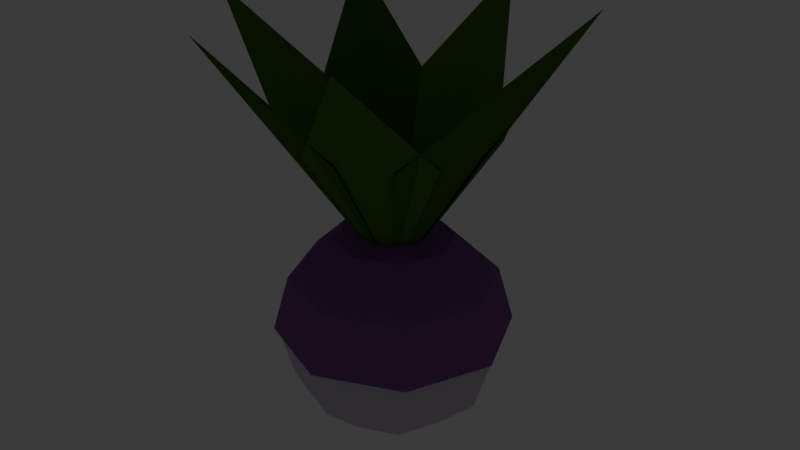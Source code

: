 # Source: crop_turnip_stage3.blend  (saved by Blender 5.2.45; exported with 4.5.12 LTS)
import bpy
from mathutils import Matrix  # noqa: F401  (used for matrix-valued properties, if any)

bpy.ops.wm.read_factory_settings(use_empty=True)
scene = bpy.context.scene
scene.name = 'Scene'

# ---- collections
col_collection = bpy.data.collections.new('Collection'); scene.collection.children.link(col_collection)

# ---- materials (node trees are filled in below, after node groups)
mat_mat_flat_lit = bpy.data.materials.new('mat_flat_lit')
mat_mat_emissive_warm = bpy.data.materials.new('mat_emissive_warm')
mat_mat_emissive_ember = bpy.data.materials.new('mat_emissive_ember')
mat_mat_moonflower = bpy.data.materials.new('mat_moonflower')
mat_mat_taint_surface = bpy.data.materials.new('mat_taint_surface')
mat_mat_corn_stalk = bpy.data.materials.new('mat_corn_stalk')

# ---- material node trees
mat_mat_flat_lit.use_nodes = True; mat_mat_flat_lit.node_tree.nodes.clear()
_N = mat_mat_flat_lit.node_tree.nodes; _L = mat_mat_flat_lit.node_tree.links
n0 = _N.new('ShaderNodeOutputMaterial'); n0.name = 'Material Output'; n0.location = (0, 0)
n1 = _N.new('ShaderNodeBsdfPrincipled'); n1.name = 'Principled BSDF'; n1.location = (0, 0)
n1.inputs[2].default_value = 1.0
n1.inputs[10].default_value = 0.005
n1.inputs[13].default_value = 0.0
n2 = _N.new('ShaderNodeVertexColor'); n2.name = 'Color Attribute'; n2.location = (0, 0)
n2.layer_name = 'Col'
_L.new(n2.outputs[0], n1.inputs[0])
_L.new(n1.outputs[0], n0.inputs[0])
n0.is_active_output = True
mat_mat_emissive_warm.use_nodes = True; mat_mat_emissive_warm.node_tree.nodes.clear()
_N = mat_mat_emissive_warm.node_tree.nodes; _L = mat_mat_emissive_warm.node_tree.links
n0 = _N.new('ShaderNodeOutputMaterial'); n0.name = 'Material Output'; n0.location = (0, 0)
n1 = _N.new('ShaderNodeBsdfPrincipled'); n1.name = 'Principled BSDF'; n1.location = (0, 0)
n1.inputs[2].default_value = 1.0
n1.inputs[10].default_value = 0.005
n1.inputs[13].default_value = 0.0
n1.inputs[27].default_value = (1.0, 0.4564, 0.1022, 1.0)
n1.inputs[28].default_value = 1.0
n2 = _N.new('ShaderNodeVertexColor'); n2.name = 'Color Attribute'; n2.location = (0, 0)
n2.layer_name = 'Col'
_L.new(n2.outputs[0], n1.inputs[0])
_L.new(n1.outputs[0], n0.inputs[0])
n0.is_active_output = True
mat_mat_emissive_ember.use_nodes = True; mat_mat_emissive_ember.node_tree.nodes.clear()
_N = mat_mat_emissive_ember.node_tree.nodes; _L = mat_mat_emissive_ember.node_tree.links
n0 = _N.new('ShaderNodeOutputMaterial'); n0.name = 'Material Output'; n0.location = (0, 0)
n1 = _N.new('ShaderNodeBsdfPrincipled'); n1.name = 'Principled BSDF'; n1.location = (0, 0)
n1.inputs[2].default_value = 1.0
n1.inputs[10].default_value = 0.005
n1.inputs[13].default_value = 0.0
n1.inputs[27].default_value = (1.0, 0.1022, 0.0137, 1.0)
n1.inputs[28].default_value = 1.0
n2 = _N.new('ShaderNodeVertexColor'); n2.name = 'Color Attribute'; n2.location = (0, 0)
n2.layer_name = 'Col'
_L.new(n2.outputs[0], n1.inputs[0])
_L.new(n1.outputs[0], n0.inputs[0])
n0.is_active_output = True
mat_mat_moonflower.use_nodes = True; mat_mat_moonflower.node_tree.nodes.clear()
_N = mat_mat_moonflower.node_tree.nodes; _L = mat_mat_moonflower.node_tree.links
n0 = _N.new('ShaderNodeOutputMaterial'); n0.name = 'Material Output'; n0.location = (0, 0)
n1 = _N.new('ShaderNodeBsdfPrincipled'); n1.name = 'Principled BSDF'; n1.location = (0, 0)
n1.inputs[2].default_value = 1.0
n1.inputs[10].default_value = 0.005
n1.inputs[13].default_value = 0.0
n1.inputs[27].default_value = (0.2122, 0.7913, 0.6867, 1.0)
n1.inputs[28].default_value = 1.0
n2 = _N.new('ShaderNodeVertexColor'); n2.name = 'Color Attribute'; n2.location = (0, 0)
n2.layer_name = 'Col'
_L.new(n2.outputs[0], n1.inputs[0])
_L.new(n1.outputs[0], n0.inputs[0])
n0.is_active_output = True
mat_mat_taint_surface.use_nodes = True; mat_mat_taint_surface.node_tree.nodes.clear()
_N = mat_mat_taint_surface.node_tree.nodes; _L = mat_mat_taint_surface.node_tree.links
n0 = _N.new('ShaderNodeOutputMaterial'); n0.name = 'Material Output'; n0.location = (0, 0)
n1 = _N.new('ShaderNodeBsdfPrincipled'); n1.name = 'Principled BSDF'; n1.location = (0, 0)
n1.inputs[2].default_value = 1.0
n1.inputs[10].default_value = 0.005
n1.inputs[13].default_value = 0.0
n2 = _N.new('ShaderNodeVertexColor'); n2.name = 'Color Attribute'; n2.location = (0, 0)
n2.layer_name = 'Col'
_L.new(n2.outputs[0], n1.inputs[0])
_L.new(n1.outputs[0], n0.inputs[0])
n0.is_active_output = True
mat_mat_corn_stalk.use_nodes = True; mat_mat_corn_stalk.node_tree.nodes.clear()
_N = mat_mat_corn_stalk.node_tree.nodes; _L = mat_mat_corn_stalk.node_tree.links
n0 = _N.new('ShaderNodeOutputMaterial'); n0.name = 'Material Output'; n0.location = (0, 0)
n1 = _N.new('ShaderNodeBsdfPrincipled'); n1.name = 'Principled BSDF'; n1.location = (0, 0)
n1.inputs[2].default_value = 1.0
n1.inputs[10].default_value = 0.005
n1.inputs[13].default_value = 0.0
n2 = _N.new('ShaderNodeVertexColor'); n2.name = 'Color Attribute'; n2.location = (0, 0)
n2.layer_name = 'Col'
_L.new(n2.outputs[0], n1.inputs[0])
_L.new(n1.outputs[0], n0.inputs[0])
n0.is_active_output = True

# ---- world
world_world = bpy.data.worlds.new('World'); scene.world = world_world
world_world.use_nodes = True; world_world.node_tree.nodes.clear()
_N = world_world.node_tree.nodes; _L = world_world.node_tree.links
n0 = _N.new('ShaderNodeOutputWorld'); n0.name = 'World Output'; n0.location = (200, 100)
n1 = _N.new('ShaderNodeBackground'); n1.name = 'Background'; n1.location = (-200, 100)
n1.inputs[0].default_value = (0.05088, 0.05088, 0.05088, 1.0)
_L.new(n1.outputs[0], n0.inputs[0])
n0.is_active_output = True
world_world.color = (0.05088, 0.05088, 0.05088)
world_world.sun_shadow_jitter_overblur = 0.0

# ---- meshes
me_crop = bpy.data.meshes.new('Crop')
me_crop.from_pydata([(0.0, 0.0, 0.1472), (0.0, 0.0475, 0.1352), (0.0, 0.0, 0.1), (0.0, 0.095, 0.057), (0.0159, -0.08221, 0.2271), (0.0, 0.0475, -0.02116), (0.0, 0.0, -0.03325), (-0.06477, -0.1345, 0.3202), (0.03359, 0.03359, 0.1352), (0.05818, 0.05818, 0.1021), (0.06718, 0.06718, 0.057), (0.05818, 0.05818, 0.01187), (0.03359, 0.03359, -0.02116), (0.09785, 0.0, 0.057), (0.08474, 0.0, 0.1036), (0.0475, 0.0, 0.1352), (0.08227, 0.0, 0.1021), (0.095, 0.0, 0.057), (0.08227, 0.0, 0.01187), (0.0475, 0.0, -0.02116), (0.04892, 0.0, 0.1376), (0.0, 0.0, 0.1501), (0.03359, -0.03359, 0.1352), (0.05818, -0.05818, 0.1021), (0.06718, -0.06718, 0.057), (0.05818, -0.05818, 0.01187), (0.03359, -0.03359, -0.02116), (-0.01, 0.0, 0.14), (0.0346, 0.0346, 0.1376), (0.0, -0.0475, 0.1352), (0.0, -0.08227, 0.1021), (0.0, -0.095, 0.057), (0.0, -0.08227, 0.01187), (0.0, -0.0475, -0.02116), (0.05992, 0.05992, 0.1036), (0.06919, 0.06919, 0.057), (-0.03359, -0.03359, 0.1352), (-0.05818, -0.05818, 0.1021), (-0.06718, -0.06718, 0.057), (-0.05818, -0.05818, 0.01187), (-0.03359, -0.03359, -0.02116), (-0.07419, -0.03883, 0.2271), (0.0, 0.0, 0.1), (-0.0475, 0.0, 0.1352), (-0.08227, 0.0, 0.1021), (-0.095, 0.0, 0.057), (-0.08227, 0.0, 0.01187), (-0.0475, 0.0, -0.02116), (-0.014, 0.0, 0.1), (0.0, -0.01, 0.14), (-0.03359, 0.03359, 0.1352), (-0.05818, 0.05818, 0.1021), (-0.06718, 0.06718, 0.057), (-0.05818, 0.05818, 0.01187), (-0.03359, 0.03359, -0.02116), (-0.05436, -0.06369, 0.2271), (0.0, -0.014, 0.1), (0.0, 0.09785, 0.057), (0.0, 0.08227, 0.1021), (0.01, 0.0, 0.14), (0.0, 0.08227, 0.01187), (0.0, 0.04893, 0.1376), (0.014, 0.0, 0.1), (0.0, 0.01, 0.14), (-0.1455, -0.03322, 0.3202), (-0.07661, 0.0338, 0.2271), (0.06919, -0.06919, 0.057), (0.05992, -0.05992, 0.1036), (0.0346, -0.0346, 0.1376), (0.0, 0.014, 0.1), (0.0, 0.0, 0.1), (-0.08369, 0.00279, 0.2271), (0.0, -0.09785, 0.057), (0.0, -0.08474, 0.1036), (0.0, -0.04892, 0.1376), (0.02134, 0.08097, 0.2271), (-0.1167, 0.09307, 0.3202), (-0.02134, 0.08097, 0.2271), (-0.06919, -0.06919, 0.057), (-0.05992, -0.05992, 0.1036), (-0.0346, -0.0346, 0.1376), (0.1167, 0.09307, 0.3202), (0.08369, 0.00279, 0.2271), (0.0, 0.0, 0.1), (-0.05, 0.06717, 0.2271), (-0.09785, 0.0, 0.057), (-0.08474, 0.0, 0.1036), (-0.04892, 0.0, 0.1376), (0.0, 0.0, 0.1), (0.07661, 0.0338, 0.2271), (0.0, 0.1493, 0.3202), (0.05, 0.06717, 0.2271), (-0.06919, 0.06919, 0.057), (-0.05992, 0.05992, 0.1036), (-0.0346, 0.0346, 0.1376), (0.1455, -0.03322, 0.3202), (0.05436, -0.06369, 0.2271), (0.0, 0.0, 0.1), (0.0, 0.0, 0.1), (0.07419, -0.03883, 0.2271), (0.0, 0.08474, 0.1036), (0.06477, -0.1345, 0.3202), (-0.0159, -0.08221, 0.2271)], [], [(6, 5, 12), (60, 3, 10, 11), (58, 1, 8, 9), (5, 60, 11, 12), (3, 58, 9, 10), (1, 0, 8), (11, 10, 17, 18), (9, 8, 15, 16), (12, 11, 18, 19), (10, 9, 16, 17), (8, 0, 15), (6, 12, 19), (16, 15, 22, 23), (19, 18, 25, 26), (17, 16, 23, 24), (15, 0, 22), (6, 19, 26), (18, 17, 24, 25), (26, 25, 32, 33), (24, 23, 30, 31), (22, 0, 29), (6, 26, 33), (25, 24, 31, 32), (23, 22, 29, 30), (33, 32, 39, 40), (31, 30, 37, 38), (29, 0, 36), (6, 33, 40), (32, 31, 38, 39), (30, 29, 36, 37), (40, 39, 46, 47), (38, 37, 44, 45), (36, 0, 43), (6, 40, 47), (39, 38, 45, 46), (37, 36, 43, 44), (47, 46, 53, 54), (45, 44, 51, 52), (43, 0, 50), (6, 47, 54), (46, 45, 52, 53), (44, 43, 50, 51), (52, 51, 58, 3), (50, 0, 1), (6, 54, 5), (53, 52, 3, 60), (51, 50, 1, 58), (54, 53, 60, 5), (61, 21, 28), (57, 100, 34, 35), (100, 61, 28, 34), (34, 28, 20, 14), (35, 34, 14, 13), (28, 21, 20), (62, 59, 49, 56), (14, 20, 68, 67), (49, 59, 63, 27), (13, 14, 67, 66), (20, 21, 68), (56, 49, 27, 48), (66, 67, 73, 72), (67, 68, 74, 73), (68, 21, 74), (88, 82, 81, 75), (72, 73, 79, 78), (74, 21, 80), (48, 27, 63, 69), (97, 96, 95, 89), (73, 74, 80, 79), (2, 102, 101, 99), (78, 79, 86, 85), (80, 21, 87), (42, 41, 7, 4), (79, 80, 87, 86), (70, 65, 64, 55), (85, 86, 93, 92), (87, 21, 94), (83, 77, 76, 71), (86, 87, 94, 93), (92, 93, 100, 57), (94, 21, 61), (62, 56, 48, 69), (98, 91, 90, 84), (93, 94, 61, 100), (69, 63, 59, 62)])
_ca = me_crop.color_attributes.new('Col', 'BYTE_COLOR', 'CORNER')
_ca.data.foreach_set('color', [0.6867, 0.624, 0.7454, 1.0, 0.6867, 0.624, 0.7454, 1.0, 0.6867, 0.624, 0.7454, 1.0, 0.6867, 0.624, 0.7454, 1.0, 0.6867, 0.624, 0.7454, 1.0, 0.6867, 0.624, 0.7454, 1.0, 0.6867, 0.624, 0.7454, 1.0, 0.6867, 0.624, 0.7454, 1.0, 0.6867, 0.624, 0.7454, 1.0, 0.6867, 0.624, 0.7454, 1.0, 0.6867, 0.624, 0.7454, 1.0, 0.6867, 0.624, 0.7454, 1.0, 0.6867, 0.624, 0.7454, 1.0, 0.6867, 0.624, 0.7454, 1.0, 0.6867, 0.624, 0.7454, 1.0, 0.6867, 0.624, 0.7454, 1.0, 0.6867, 0.624, 0.7454, 1.0, 0.6867, 0.624, 0.7454, 1.0, 0.6867, 0.624, 0.7454, 1.0, 0.6867, 0.624, 0.7454, 1.0, 0.6867, 0.624, 0.7454, 1.0, 0.6867, 0.624, 0.7454, 1.0, 0.6867, 0.624, 0.7454, 1.0, 0.6867, 0.624, 0.7454, 1.0, 0.6867, 0.624, 0.7454, 1.0, 0.6867, 0.624, 0.7454, 1.0, 0.6867, 0.624, 0.7454, 1.0, 0.6867, 0.624, 0.7454, 1.0, 0.6867, 0.624, 0.7454, 1.0, 0.6867, 0.624, 0.7454, 1.0, 0.6867, 0.624, 0.7454, 1.0, 0.6867, 0.624, 0.7454, 1.0, 0.6867, 0.624, 0.7454, 1.0, 0.6867, 0.624, 0.7454, 1.0, 0.6867, 0.624, 0.7454, 1.0, 0.6867, 0.624, 0.7454, 1.0, 0.6867, 0.624, 0.7454, 1.0, 0.6867, 0.624, 0.7454, 1.0, 0.6867, 0.624, 0.7454, 1.0, 0.6867, 0.624, 0.7454, 1.0, 0.6867, 0.624, 0.7454, 1.0, 0.6867, 0.624, 0.7454, 1.0, 0.6867, 0.624, 0.7454, 1.0, 0.6867, 0.624, 0.7454, 1.0, 0.6867, 0.624, 0.7454, 1.0, 0.6867, 0.624, 0.7454, 1.0, 0.6867, 0.624, 0.7454, 1.0, 0.6867, 0.624, 0.7454, 1.0, 0.6867, 0.624, 0.7454, 1.0, 0.6867, 0.624, 0.7454, 1.0, 0.6867, 0.624, 0.7454, 1.0, 0.6867, 0.624, 0.7454, 1.0, 0.6867, 0.624, 0.7454, 1.0, 0.6867, 0.624, 0.7454, 1.0, 0.6867, 0.624, 0.7454, 1.0, 0.6867, 0.624, 0.7454, 1.0, 0.6867, 0.624, 0.7454, 1.0, 0.6867, 0.624, 0.7454, 1.0, 0.6867, 0.624, 0.7454, 1.0, 0.6867, 0.624, 0.7454, 1.0, 0.6867, 0.624, 0.7454, 1.0, 0.6867, 0.624, 0.7454, 1.0, 0.6867, 0.624, 0.7454, 1.0, 0.6867, 0.624, 0.7454, 1.0, 0.6867, 0.624, 0.7454, 1.0, 0.6867, 0.624, 0.7454, 1.0, 0.6867, 0.624, 0.7454, 1.0, 0.6867, 0.624, 0.7454, 1.0, 0.6867, 0.624, 0.7454, 1.0, 0.6867, 0.624, 0.7454, 1.0, 0.6867, 0.624, 0.7454, 1.0, 0.6867, 0.624, 0.7454, 1.0, 0.6867, 0.624, 0.7454, 1.0, 0.6867, 0.624, 0.7454, 1.0, 0.6867, 0.624, 0.7454, 1.0, 0.6867, 0.624, 0.7454, 1.0, 0.6867, 0.624, 0.7454, 1.0, 0.6867, 0.624, 0.7454, 1.0, 0.6867, 0.624, 0.7454, 1.0, 0.6867, 0.624, 0.7454, 1.0, 0.6867, 0.624, 0.7454, 1.0, 0.6867, 0.624, 0.7454, 1.0, 0.6867, 0.624, 0.7454, 1.0, 0.6867, 0.624, 0.7454, 1.0, 0.6867, 0.624, 0.7454, 1.0, 0.6867, 0.624, 0.7454, 1.0, 0.6867, 0.624, 0.7454, 1.0, 0.6867, 0.624, 0.7454, 1.0, 0.6867, 0.624, 0.7454, 1.0, 0.6867, 0.624, 0.7454, 1.0, 0.6867, 0.624, 0.7454, 1.0, 0.6867, 0.624, 0.7454, 1.0, 0.6867, 0.624, 0.7454, 1.0, 0.6867, 0.624, 0.7454, 1.0, 0.6867, 0.624, 0.7454, 1.0, 0.6867, 0.624, 0.7454, 1.0, 0.6867, 0.624, 0.7454, 1.0, 0.6867, 0.624, 0.7454, 1.0, 0.6867, 0.624, 0.7454, 1.0, 0.6867, 0.624, 0.7454, 1.0, 0.6867, 0.624, 0.7454, 1.0, 0.6867, 0.624, 0.7454, 1.0, 0.6867, 0.624, 0.7454, 1.0, 0.6867, 0.624, 0.7454, 1.0, 0.6867, 0.624, 0.7454, 1.0, 0.6867, 0.624, 0.7454, 1.0, 0.6867, 0.624, 0.7454, 1.0, 0.6867, 0.624, 0.7454, 1.0, 0.6867, 0.624, 0.7454, 1.0, 0.6867, 0.624, 0.7454, 1.0, 0.6867, 0.624, 0.7454, 1.0, 0.6867, 0.624, 0.7454, 1.0, 0.6867, 0.624, 0.7454, 1.0, 0.6867, 0.624, 0.7454, 1.0, 0.6867, 0.624, 0.7454, 1.0, 0.6867, 0.624, 0.7454, 1.0, 0.6867, 0.624, 0.7454, 1.0, 0.6867, 0.624, 0.7454, 1.0, 0.6867, 0.624, 0.7454, 1.0, 0.6867, 0.624, 0.7454, 1.0, 0.6867, 0.624, 0.7454, 1.0, 0.6867, 0.624, 0.7454, 1.0, 0.6867, 0.624, 0.7454, 1.0, 0.6867, 0.624, 0.7454, 1.0, 0.6867, 0.624, 0.7454, 1.0, 0.6867, 0.624, 0.7454, 1.0, 0.6867, 0.624, 0.7454, 1.0, 0.6867, 0.624, 0.7454, 1.0, 0.6867, 0.624, 0.7454, 1.0, 0.6867, 0.624, 0.7454, 1.0, 0.6867, 0.624, 0.7454, 1.0, 0.6867, 0.624, 0.7454, 1.0, 0.6867, 0.624, 0.7454, 1.0, 0.6867, 0.624, 0.7454, 1.0, 0.6867, 0.624, 0.7454, 1.0, 0.6867, 0.624, 0.7454, 1.0, 0.6867, 0.624, 0.7454, 1.0, 0.6867, 0.624, 0.7454, 1.0, 0.6867, 0.624, 0.7454, 1.0, 0.6867, 0.624, 0.7454, 1.0, 0.6867, 0.624, 0.7454, 1.0, 0.6867, 0.624, 0.7454, 1.0, 0.6867, 0.624, 0.7454, 1.0, 0.6867, 0.624, 0.7454, 1.0, 0.6867, 0.624, 0.7454, 1.0, 0.6867, 0.624, 0.7454, 1.0, 0.6867, 0.624, 0.7454, 1.0, 0.6867, 0.624, 0.7454, 1.0, 0.6867, 0.624, 0.7454, 1.0, 0.6867, 0.624, 0.7454, 1.0, 0.6867, 0.624, 0.7454, 1.0, 0.6867, 0.624, 0.7454, 1.0, 0.6867, 0.624, 0.7454, 1.0, 0.6867, 0.624, 0.7454, 1.0, 0.6867, 0.624, 0.7454, 1.0, 0.6867, 0.624, 0.7454, 1.0, 0.6867, 0.624, 0.7454, 1.0, 0.6867, 0.624, 0.7454, 1.0, 0.6867, 0.624, 0.7454, 1.0, 0.6867, 0.624, 0.7454, 1.0, 0.6867, 0.624, 0.7454, 1.0, 0.6867, 0.624, 0.7454, 1.0, 0.6867, 0.624, 0.7454, 1.0, 0.6867, 0.624, 0.7454, 1.0, 0.6867, 0.624, 0.7454, 1.0, 0.6867, 0.624, 0.7454, 1.0, 0.6867, 0.624, 0.7454, 1.0, 0.6867, 0.624, 0.7454, 1.0, 0.6867, 0.624, 0.7454, 1.0, 0.6867, 0.624, 0.7454, 1.0, 0.6867, 0.624, 0.7454, 1.0, 0.6867, 0.624, 0.7454, 1.0, 0.6867, 0.624, 0.7454, 1.0, 0.6867, 0.624, 0.7454, 1.0, 0.6867, 0.624, 0.7454, 1.0, 0.6867, 0.624, 0.7454, 1.0, 0.2705, 0.1144, 0.3515, 1.0, 0.2705, 0.1144, 0.3515, 1.0, 0.2705, 0.1144, 0.3515, 1.0, 0.2705, 0.1144, 0.3515, 1.0, 0.2705, 0.1144, 0.3515, 1.0, 0.2705, 0.1144, 0.3515, 1.0, 0.2705, 0.1144, 0.3515, 1.0, 0.2705, 0.1144, 0.3515, 1.0, 0.2705, 0.1144, 0.3515, 1.0, 0.2705, 0.1144, 0.3515, 1.0, 0.2705, 0.1144, 0.3515, 1.0, 0.2705, 0.1144, 0.3515, 1.0, 0.2705, 0.1144, 0.3515, 1.0, 0.2705, 0.1144, 0.3515, 1.0, 0.2705, 0.1144, 0.3515, 1.0, 0.2705, 0.1144, 0.3515, 1.0, 0.2705, 0.1144, 0.3515, 1.0, 0.2705, 0.1144, 0.3515, 1.0, 0.2705, 0.1144, 0.3515, 1.0, 0.2705, 0.1144, 0.3515, 1.0, 0.2705, 0.1144, 0.3515, 1.0, 0.2705, 0.1144, 0.3515, 1.0, 0.04971, 0.1022, 0.02315, 1.0, 0.04971, 0.1022, 0.02315, 1.0, 0.04971, 0.1022, 0.02315, 1.0, 0.04971, 0.1022, 0.02315, 1.0, 0.2705, 0.1144, 0.3515, 1.0, 0.2705, 0.1144, 0.3515, 1.0, 0.2705, 0.1144, 0.3515, 1.0, 0.2705, 0.1144, 0.3515, 1.0, 0.04971, 0.1022, 0.02315, 1.0, 0.04971, 0.1022, 0.02315, 1.0, 0.04971, 0.1022, 0.02315, 1.0, 0.04971, 0.1022, 0.02315, 1.0, 0.2705, 0.1144, 0.3515, 1.0, 0.2705, 0.1144, 0.3515, 1.0, 0.2705, 0.1144, 0.3515, 1.0, 0.2705, 0.1144, 0.3515, 1.0, 0.2705, 0.1144, 0.3515, 1.0, 0.2705, 0.1144, 0.3515, 1.0, 0.2705, 0.1144, 0.3515, 1.0, 0.04971, 0.1022, 0.02315, 1.0, 0.04971, 0.1022, 0.02315, 1.0, 0.04971, 0.1022, 0.02315, 1.0, 0.04971, 0.1022, 0.02315, 1.0, 0.2705, 0.1144, 0.3515, 1.0, 0.2705, 0.1144, 0.3515, 1.0, 0.2705, 0.1144, 0.3515, 1.0, 0.2705, 0.1144, 0.3515, 1.0, 0.2705, 0.1144, 0.3515, 1.0, 0.2705, 0.1144, 0.3515, 1.0, 0.2705, 0.1144, 0.3515, 1.0, 0.2705, 0.1144, 0.3515, 1.0, 0.2705, 0.1144, 0.3515, 1.0, 0.2705, 0.1144, 0.3515, 1.0, 0.2705, 0.1144, 0.3515, 1.0, 0.1144, 0.2542, 0.04231, 1.0, 0.1144, 0.2542, 0.04231, 1.0, 0.1144, 0.2542, 0.04231, 1.0, 0.1144, 0.2542, 0.04231, 1.0, 0.2705, 0.1144, 0.3515, 1.0, 0.2705, 0.1144, 0.3515, 1.0, 0.2705, 0.1144, 0.3515, 1.0, 0.2705, 0.1144, 0.3515, 1.0, 0.2705, 0.1144, 0.3515, 1.0, 0.2705, 0.1144, 0.3515, 1.0, 0.2705, 0.1144, 0.3515, 1.0, 0.04971, 0.1022, 0.02315, 1.0, 0.04971, 0.1022, 0.02315, 1.0, 0.04971, 0.1022, 0.02315, 1.0, 0.04971, 0.1022, 0.02315, 1.0, 0.07819, 0.1946, 0.0319, 1.0, 0.07819, 0.1946, 0.0319, 1.0, 0.07819, 0.1946, 0.0319, 1.0, 0.07819, 0.1946, 0.0319, 1.0, 0.2705, 0.1144, 0.3515, 1.0, 0.2705, 0.1144, 0.3515, 1.0, 0.2705, 0.1144, 0.3515, 1.0, 0.2705, 0.1144, 0.3515, 1.0, 0.1144, 0.2542, 0.04231, 1.0, 0.1144, 0.2542, 0.04231, 1.0, 0.1144, 0.2542, 0.04231, 1.0, 0.1144, 0.2542, 0.04231, 1.0, 0.2705, 0.1144, 0.3515, 1.0, 0.2705, 0.1144, 0.3515, 1.0, 0.2705, 0.1144, 0.3515, 1.0, 0.2705, 0.1144, 0.3515, 1.0, 0.2705, 0.1144, 0.3515, 1.0, 0.2705, 0.1144, 0.3515, 1.0, 0.2705, 0.1144, 0.3515, 1.0, 0.07819, 0.1946, 0.0319, 1.0, 0.07819, 0.1946, 0.0319, 1.0, 0.07819, 0.1946, 0.0319, 1.0, 0.07819, 0.1946, 0.0319, 1.0, 0.2705, 0.1144, 0.3515, 1.0, 0.2705, 0.1144, 0.3515, 1.0, 0.2705, 0.1144, 0.3515, 1.0, 0.2705, 0.1144, 0.3515, 1.0, 0.1144, 0.2542, 0.04231, 1.0, 0.1144, 0.2542, 0.04231, 1.0, 0.1144, 0.2542, 0.04231, 1.0, 0.1144, 0.2542, 0.04231, 1.0, 0.2705, 0.1144, 0.3515, 1.0, 0.2705, 0.1144, 0.3515, 1.0, 0.2705, 0.1144, 0.3515, 1.0, 0.2705, 0.1144, 0.3515, 1.0, 0.2705, 0.1144, 0.3515, 1.0, 0.2705, 0.1144, 0.3515, 1.0, 0.2705, 0.1144, 0.3515, 1.0, 0.07819, 0.1946, 0.0319, 1.0, 0.07819, 0.1946, 0.0319, 1.0, 0.07819, 0.1946, 0.0319, 1.0, 0.07819, 0.1946, 0.0319, 1.0, 0.2705, 0.1144, 0.3515, 1.0, 0.2705, 0.1144, 0.3515, 1.0, 0.2705, 0.1144, 0.3515, 1.0, 0.2705, 0.1144, 0.3515, 1.0, 0.2705, 0.1144, 0.3515, 1.0, 0.2705, 0.1144, 0.3515, 1.0, 0.2705, 0.1144, 0.3515, 1.0, 0.2705, 0.1144, 0.3515, 1.0, 0.2705, 0.1144, 0.3515, 1.0, 0.2705, 0.1144, 0.3515, 1.0, 0.2705, 0.1144, 0.3515, 1.0, 0.04971, 0.1022, 0.02315, 1.0, 0.04971, 0.1022, 0.02315, 1.0, 0.04971, 0.1022, 0.02315, 1.0, 0.04971, 0.1022, 0.02315, 1.0, 0.1144, 0.2542, 0.04231, 1.0, 0.1144, 0.2542, 0.04231, 1.0, 0.1144, 0.2542, 0.04231, 1.0, 0.1144, 0.2542, 0.04231, 1.0, 0.2705, 0.1144, 0.3515, 1.0, 0.2705, 0.1144, 0.3515, 1.0, 0.2705, 0.1144, 0.3515, 1.0, 0.2705, 0.1144, 0.3515, 1.0, 0.04971, 0.1022, 0.02315, 1.0, 0.04971, 0.1022, 0.02315, 1.0, 0.04971, 0.1022, 0.02315, 1.0, 0.04971, 0.1022, 0.02315, 1.0])
me_crop.materials.append(mat_mat_flat_lit)
me_crop.materials.append(mat_mat_emissive_warm)
me_crop.materials.append(mat_mat_emissive_ember)
me_crop.materials.append(mat_mat_moonflower)
me_crop.materials.append(mat_mat_taint_surface)
me_crop.materials.append(mat_mat_corn_stalk)
me_crop.update()

# ---- objects
ob_crop = bpy.data.objects.new('Crop', me_crop)

# ---- transforms, parenting, visibility, modifiers, constraints
ob_crop.location = (0.0, 0.0, 0.0)

# ---- collection membership
scene.collection.objects.link(ob_crop)

# ---- scene / render settings (as saved in the file)
scene.frame_start = 1; scene.frame_end = 250; scene.frame_set(1)
scene.render.engine = 'BLENDER_EEVEE_NEXT'
scene.render.bake_bias = 0.0
scene.render.bake_samples = 0
scene.render.compositor_device = 'GPU'
scene.eevee.use_volume_custom_range = False
scene.eevee.fast_gi_thickness_near = 0.1
scene.eevee.fast_gi_thickness_far = 0.0
scene.eevee.ray_tracing_options.screen_trace_thickness = 0.1
bpy.context.view_layer.update()

# ---- added for rendering (the .blend has no active camera): camera
cam_auto = bpy.data.cameras.new('AutoCamera')
cam_auto.lens = 50.0
cam_auto.sensor_width = 36.0
cam_auto.clip_end = 1000.0
ob_auto_camera = bpy.data.objects.new('AutoCamera', cam_auto)
scene.collection.objects.link(ob_auto_camera)
ob_auto_camera.location = (0.498404, -0.590693, 0.542211)
ob_auto_camera.rotation_euler = (1.09748, -7.21219e-08, 0.694738)
scene.camera = ob_auto_camera
bpy.context.view_layer.update()
